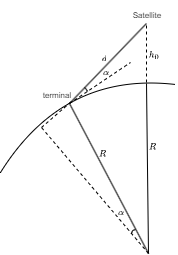

The diagram above was exported from draw.io. Its source (the exported page's mxGraphModel, read from the mxfile embedded in the PNG):
<mxGraphModel dx="1011" dy="719" grid="0" gridSize="10" guides="0" tooltips="1" connect="1" arrows="1" fold="1" page="1" pageScale="1" pageWidth="827" pageHeight="1169" background="none" math="1" shadow="0">
  <root>
    <mxCell id="0" />
    <mxCell id="1" parent="0" />
    <mxCell id="2" value="" style="curved=1;endArrow=none;html=1;endFill=0;" parent="1" edge="1">
      <mxGeometry width="50" height="50" relative="1" as="geometry">
        <mxPoint x="289" y="346" as="sourcePoint" />
        <mxPoint x="464" y="258" as="targetPoint" />
        <Array as="points">
          <mxPoint x="352" y="245" />
        </Array>
      </mxGeometry>
    </mxCell>
    <mxCell id="3" value="" style="endArrow=none;html=1;strokeWidth=1;" parent="1" edge="1">
      <mxGeometry width="50" height="50" relative="1" as="geometry">
        <mxPoint x="437" y="427" as="sourcePoint" />
        <mxPoint x="435" y="257" as="targetPoint" />
      </mxGeometry>
    </mxCell>
    <mxCell id="4" value="" style="endArrow=none;html=1;" parent="1" edge="1">
      <mxGeometry width="50" height="50" relative="1" as="geometry">
        <mxPoint x="437" y="427" as="sourcePoint" />
        <mxPoint x="358" y="277" as="targetPoint" />
      </mxGeometry>
    </mxCell>
    <mxCell id="5" value="" style="endArrow=none;dashed=1;html=1;strokeWidth=1;" parent="1" edge="1">
      <mxGeometry width="50" height="50" relative="1" as="geometry">
        <mxPoint x="435" y="256" as="sourcePoint" />
        <mxPoint x="435" y="197" as="targetPoint" />
      </mxGeometry>
    </mxCell>
    <mxCell id="6" value="" style="endArrow=none;html=1;" parent="1" edge="1">
      <mxGeometry width="50" height="50" relative="1" as="geometry">
        <mxPoint x="358" y="277" as="sourcePoint" />
        <mxPoint x="435" y="197" as="targetPoint" />
      </mxGeometry>
    </mxCell>
    <mxCell id="7" value="" style="endArrow=none;dashed=1;html=1;" parent="1" edge="1">
      <mxGeometry width="50" height="50" relative="1" as="geometry">
        <mxPoint x="358" y="277" as="sourcePoint" />
        <mxPoint x="419" y="236" as="targetPoint" />
      </mxGeometry>
    </mxCell>
    <mxCell id="8" value="" style="endArrow=none;html=1;" parent="1" edge="1">
      <mxGeometry width="50" height="50" relative="1" as="geometry">
        <mxPoint x="373" y="261" as="sourcePoint" />
        <mxPoint x="376" y="265" as="targetPoint" />
        <Array as="points">
          <mxPoint x="375" y="263" />
        </Array>
      </mxGeometry>
    </mxCell>
    <mxCell id="9" value="&lt;font style=&quot;font-size: 8px;&quot;&gt;$$\alpha$$&lt;/font&gt;" style="text;html=1;strokeColor=none;fillColor=none;align=center;verticalAlign=middle;whiteSpace=wrap;rounded=0;" parent="1" vertex="1">
      <mxGeometry x="386" y="239" width="18" height="11" as="geometry" />
    </mxCell>
    <mxCell id="12" value="&lt;font style=&quot;font-size: 8px;&quot;&gt;$$d$$&lt;/font&gt;" style="text;html=1;strokeColor=none;fillColor=none;align=center;verticalAlign=middle;whiteSpace=wrap;rounded=0;" parent="1" vertex="1">
      <mxGeometry x="384" y="225" width="18" height="11" as="geometry" />
    </mxCell>
    <mxCell id="14" value="&lt;font style=&quot;font-size: 8px;&quot;&gt;$$h_0$$&lt;/font&gt;" style="text;html=1;strokeColor=none;fillColor=none;align=center;verticalAlign=middle;whiteSpace=wrap;rounded=0;" parent="1" vertex="1">
      <mxGeometry x="434" y="221" width="18" height="11" as="geometry" />
    </mxCell>
    <mxCell id="19" value="" style="endArrow=none;dashed=1;html=1;strokeWidth=1;fontSize=8;" parent="1" edge="1">
      <mxGeometry width="50" height="50" relative="1" as="geometry">
        <mxPoint x="437" y="427" as="sourcePoint" />
        <mxPoint x="330" y="301" as="targetPoint" />
      </mxGeometry>
    </mxCell>
    <mxCell id="20" value="" style="endArrow=none;dashed=1;html=1;strokeWidth=1;fontSize=8;" parent="1" edge="1">
      <mxGeometry width="50" height="50" relative="1" as="geometry">
        <mxPoint x="330" y="301" as="sourcePoint" />
        <mxPoint x="360" y="275" as="targetPoint" />
      </mxGeometry>
    </mxCell>
    <mxCell id="21" value="&lt;font style=&quot;font-size: 8px;&quot;&gt;$$\alpha$$&lt;/font&gt;" style="text;html=1;strokeColor=none;fillColor=none;align=center;verticalAlign=middle;whiteSpace=wrap;rounded=0;" parent="1" vertex="1">
      <mxGeometry x="401" y="379" width="18" height="11" as="geometry" />
    </mxCell>
    <mxCell id="22" value="" style="endArrow=none;html=1;strokeWidth=1;fontSize=8;" parent="1" edge="1">
      <mxGeometry width="50" height="50" relative="1" as="geometry">
        <mxPoint x="420" y="407" as="sourcePoint" />
        <mxPoint x="424" y="403" as="targetPoint" />
        <Array as="points">
          <mxPoint x="421" y="404" />
        </Array>
      </mxGeometry>
    </mxCell>
    <mxCell id="23" value="&lt;font style=&quot;font-size: 8px;&quot;&gt;$$R$$&lt;/font&gt;" style="text;html=1;strokeColor=none;fillColor=none;align=center;verticalAlign=middle;whiteSpace=wrap;rounded=0;" parent="1" vertex="1">
      <mxGeometry x="383" y="320" width="18" height="11" as="geometry" />
    </mxCell>
    <mxCell id="24" value="&lt;font style=&quot;font-size: 8px;&quot;&gt;$$R$$&lt;/font&gt;" style="text;html=1;strokeColor=none;fillColor=none;align=center;verticalAlign=middle;whiteSpace=wrap;rounded=0;" parent="1" vertex="1">
      <mxGeometry x="433" y="313" width="18" height="11" as="geometry" />
    </mxCell>
    <mxCell id="25" value="Satellite" style="text;html=1;strokeColor=none;fillColor=none;align=center;verticalAlign=middle;whiteSpace=wrap;rounded=0;fontSize=8;" parent="1" vertex="1">
      <mxGeometry x="406" y="174" width="60" height="30" as="geometry" />
    </mxCell>
    <mxCell id="26" value="terminal" style="text;html=1;strokeColor=none;fillColor=none;align=center;verticalAlign=middle;whiteSpace=wrap;rounded=0;fontSize=8;" parent="1" vertex="1">
      <mxGeometry x="316" y="254" width="60" height="30" as="geometry" />
    </mxCell>
  </root>
</mxGraphModel>